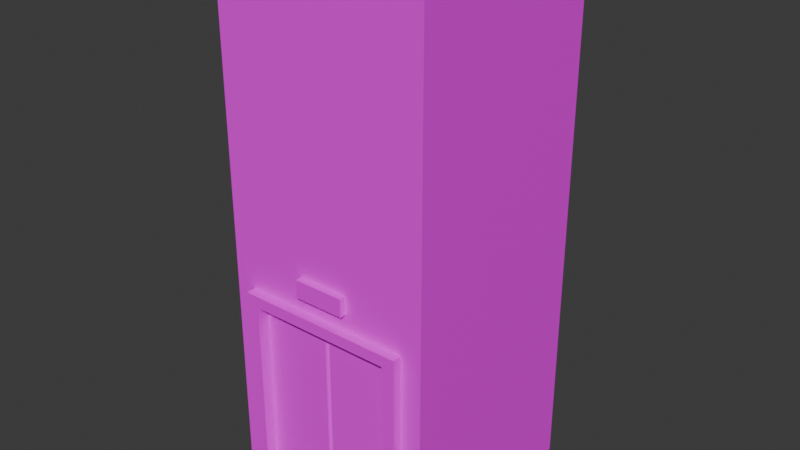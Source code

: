 # Source: Blend_1.blend  (saved by Blender 4.3.34; exported with 4.5.12 LTS)
import bpy
from mathutils import Matrix  # noqa: F401  (used for matrix-valued properties, if any)

bpy.ops.wm.read_factory_settings(use_empty=True)
scene = bpy.context.scene
scene.name = 'Scene'

# ---- collections
col_collection = bpy.data.collections.new('Collection'); scene.collection.children.link(col_collection)

# ---- images (referenced by path relative to the original .blend; pixels are not part of the script)
import os
ASSET_DIR = os.environ.get("B2B_ASSET_DIR", "")  # directory of the original .blend (textures are referenced by path, not embedded)
HERE = os.path.dirname(os.path.abspath(__file__))  # packed textures are extracted next to this script under _unpacked/

def load_image(name, relpath, width, height, colorspace="sRGB"):
    """Load a texture the original file referenced (path relative to the .blend, or extracted next to this script)."""
    p = next((c for c in (os.path.join(HERE, relpath), os.path.join(ASSET_DIR, relpath)) if relpath and os.path.exists(c)), "")
    if p:
        img = bpy.data.images.load(p, check_existing=True)
        img.name = name
    else:  # same state as the original file: an image datablock whose file is absent (Cycles renders it pink)
        img = bpy.data.images.new(name, width, height)
        img.source = "FILE"
        img.filepath = "//" + (relpath or name)
    img.colorspace_settings.name = colorspace
    return img
img_metaltexture2_png = load_image('metaltexture2.png', 'metaltexture2.png', 1024, 1024, 'sRGB')
img_concretetexture1_png = load_image('concretetexture1.png', 'concretetexture1.png', 1024, 1024, 'sRGB')
img_metalgratetexture_png = load_image('metalgratetexture.png', 'metalgratetexture.png', 1024, 1024, 'sRGB')
img_desk1_jpg = load_image('desk1.jpg', 'desk1.jpg', 1024, 1024, 'sRGB')
img_plastic_png = load_image('plastic.png', 'plastic.png', 1024, 1024, 'sRGB')

# ---- materials (node trees are filled in below, after node groups)
mat_metal = bpy.data.materials.new('Metal')
mat_metal.use_backface_culling = True
mat_metal.use_backface_culling_shadow = True
mat_concrete = bpy.data.materials.new('Concrete')
mat_concrete.use_backface_culling = True
mat_concrete.use_backface_culling_shadow = True
mat_metaldoor = bpy.data.materials.new('MetalDoor')
mat_metaldoor.use_backface_culling = True
mat_metaldoor.use_backface_culling_shadow = True
mat_wood = bpy.data.materials.new('wOOD')
mat_plastic = bpy.data.materials.new('PLASTic')

# ---- material node trees
mat_metal.use_nodes = True; mat_metal.node_tree.nodes.clear()
_N = mat_metal.node_tree.nodes; _L = mat_metal.node_tree.links
n0 = _N.new('ShaderNodeBsdfPrincipled'); n0.name = 'Principled BSDF'; n0.location = (10, 300)
n1 = _N.new('ShaderNodeOutputMaterial'); n1.name = 'Material Output'; n1.location = (300, 300)
n2 = _N.new('ShaderNodeTexImage'); n2.name = 'Image Texture'; n2.location = (-280, 280)
n2.image = img_metaltexture2_png
_L.new(n0.outputs[0], n1.inputs[0])
_L.new(n2.outputs[0], n0.inputs[0])
n1.is_active_output = True
mat_concrete.use_nodes = True; mat_concrete.node_tree.nodes.clear()
_N = mat_concrete.node_tree.nodes; _L = mat_concrete.node_tree.links
n0 = _N.new('ShaderNodeBsdfPrincipled'); n0.name = 'Principled BSDF'; n0.location = (10, 300)
n1 = _N.new('ShaderNodeOutputMaterial'); n1.name = 'Material Output'; n1.location = (300, 300)
n2 = _N.new('ShaderNodeTexImage'); n2.name = 'Image Texture'; n2.location = (-280, 280)
n2.image = img_concretetexture1_png
_L.new(n0.outputs[0], n1.inputs[0])
_L.new(n2.outputs[0], n0.inputs[0])
n1.is_active_output = True
mat_metaldoor.use_nodes = True; mat_metaldoor.node_tree.nodes.clear()
_N = mat_metaldoor.node_tree.nodes; _L = mat_metaldoor.node_tree.links
n0 = _N.new('ShaderNodeBsdfPrincipled'); n0.name = 'Principled BSDF'; n0.location = (10, 300)
n1 = _N.new('ShaderNodeOutputMaterial'); n1.name = 'Material Output'; n1.location = (300, 300)
n2 = _N.new('ShaderNodeTexImage'); n2.name = 'Image Texture'; n2.location = (-280, 280)
n2.image = img_metalgratetexture_png
_L.new(n0.outputs[0], n1.inputs[0])
_L.new(n2.outputs[0], n0.inputs[0])
n1.is_active_output = True
mat_wood.use_nodes = True; mat_wood.node_tree.nodes.clear()
_N = mat_wood.node_tree.nodes; _L = mat_wood.node_tree.links
n0 = _N.new('ShaderNodeBsdfPrincipled'); n0.name = 'Principled BSDF'; n0.location = (10, 300)
n1 = _N.new('ShaderNodeOutputMaterial'); n1.name = 'Material Output'; n1.location = (300, 300)
n2 = _N.new('ShaderNodeTexImage'); n2.name = 'Image Texture'; n2.location = (-280, 280)
n2.image = img_desk1_jpg
_L.new(n0.outputs[0], n1.inputs[0])
_L.new(n2.outputs[0], n0.inputs[0])
n1.is_active_output = True
mat_plastic.use_nodes = True; mat_plastic.node_tree.nodes.clear()
_N = mat_plastic.node_tree.nodes; _L = mat_plastic.node_tree.links
n0 = _N.new('ShaderNodeBsdfPrincipled'); n0.name = 'Principled BSDF'; n0.location = (10, 300)
n1 = _N.new('ShaderNodeOutputMaterial'); n1.name = 'Material Output'; n1.location = (300, 300)
n2 = _N.new('ShaderNodeTexImage'); n2.name = 'Image Texture'; n2.location = (-280, 280)
n2.image = img_plastic_png
_L.new(n0.outputs[0], n1.inputs[0])
_L.new(n2.outputs[0], n0.inputs[0])
n1.is_active_output = True

# ---- world
world_world = bpy.data.worlds.new('World'); scene.world = world_world
world_world.use_nodes = True; world_world.node_tree.nodes.clear()
_N = world_world.node_tree.nodes; _L = world_world.node_tree.links
n0 = _N.new('ShaderNodeOutputWorld'); n0.name = 'World Output'; n0.location = (300, 300)
n1 = _N.new('ShaderNodeBackground'); n1.name = 'Background'; n1.location = (10, 300)
n1.inputs[0].default_value = (0.05088, 0.05088, 0.05088, 1.0)
_L.new(n1.outputs[0], n0.inputs[0])
n0.is_active_output = True
world_world.color = (0.05088, 0.05088, 0.05088)
world_world.sun_shadow_jitter_overblur = 0.0

# ---- meshes
me_cube_001 = bpy.data.meshes.new('Cube.001')
me_cube_001.from_pydata([(0.0, 1.0, 0.0), (1.0, 1.0, 0.0), (1.0, -1.0, 5.0), (0.0, 1.0, 5.0), (1.0, 1.0, 5.0), (0.0, -1.0, 5.0), (0.0, -1.0, 2.008), (0.0, 1.0, 2.008), (1.0, 1.0, 2.008), (1.0, -1.0, 0.0), (1.0, -1.0, 2.008), (0.806, -1.0, 0.0), (0.806, 1.0, 0.0), (0.806, -1.0, 5.0), (0.806, 1.0, 5.0), (0.806, 1.0, 2.008), (0.806, -1.0, 2.008), (0.0, -1.0, 2.008), (0.806, -1.0, 0.0), (0.806, -1.0, 2.008), (0.0, -1.088, 2.008), (0.806, -1.088, 0.0), (0.806, -1.088, 2.008), (0.0, -1.088, 1.902), (0.6826, -1.088, 0.003871), (0.6826, -1.088, 1.902), (0.002411, -0.9019, 0.003871), (1.0, -1.0, 2.157), (0.0, 1.0, 2.157), (0.0, -1.0, 2.157), (1.0, 1.0, 2.157), (0.806, 1.0, 2.157), (0.806, -1.0, 2.157), (1.0, -1.0, 2.323), (0.0, 1.0, 2.323), (0.806, 1.0, 2.323), (0.806, -1.0, 2.323), (0.0, -1.0, 2.323), (1.0, 1.0, 2.323), (0.2396, 1.0, 0.0), (0.2396, 1.0, 5.0), (0.2396, -1.0, 2.008), (0.2396, -1.0, 2.008), (0.2396, -1.0, 5.0), (0.2396, 1.0, 2.008), (0.2396, -1.088, 2.008), (0.2029, -1.088, 1.902), (0.2396, -1.0, 2.157), (0.2396, 1.0, 2.157), (0.2396, -1.0, 2.323), (0.2396, 1.0, 2.323), (0.0, -1.061, 2.323), (0.0, -1.061, 2.157), (0.2396, -1.061, 2.157), (0.2396, -1.061, 2.323), (-1.0, 1.0, 0.0), (-1.0, -1.0, 5.0), (-1.0, 1.0, 5.0), (-1.0, 1.0, 2.008), (-1.0, -1.0, 0.0), (-1.0, -1.0, 2.008), (-0.806, -1.0, 0.0), (-0.806, 1.0, 0.0), (-0.806, -1.0, 5.0), (-0.806, 1.0, 5.0), (-0.806, 1.0, 2.008), (-0.806, -1.0, 2.008), (-0.806, -1.0, 0.0), (-0.806, -1.0, 2.008), (-0.806, -1.088, 0.0), (-0.806, -1.088, 2.008), (-0.6826, -1.088, 0.003871), (-0.6826, -1.088, 1.902), (-1.0, -1.0, 2.157), (-1.0, 1.0, 2.157), (-0.806, 1.0, 2.157), (-0.806, -1.0, 2.157), (-1.0, -1.0, 2.323), (-0.806, 1.0, 2.323), (-0.806, -1.0, 2.323), (-1.0, 1.0, 2.323), (-0.2396, 1.0, 0.0), (-0.2396, 1.0, 5.0), (-0.2396, -1.0, 2.008), (-0.2396, -1.0, 2.008), (-0.2396, -1.0, 5.0), (-0.2396, 1.0, 2.008), (-0.2396, -1.088, 2.008), (-0.2029, -1.088, 1.902), (-0.2396, -1.0, 2.157), (-0.2396, 1.0, 2.157), (-0.2396, -1.0, 2.323), (-0.2396, 1.0, 2.323), (-0.2396, -1.061, 2.157), (-0.2396, -1.061, 2.323), (0.01808, -0.915, 0.003871), (-0.01675, -0.915, 0.003871), (-0.6826, -0.8714, 1.902), (0.01808, -0.8714, 0.003871), (-0.01675, -0.8714, 0.003871), (0.0006649, -0.8898, 1.902), (0.0006649, -0.8898, 0.003871), (0.0, -0.8099, 2.008), (0.806, -0.8099, 0.0), (0.806, -0.8099, 2.008), (-0.806, -0.8099, 0.0), (-0.806, -0.8099, 2.008), (0.6826, -0.811, -0.002779), (0.6826, -0.811, 1.902), (-0.6826, -0.811, -0.002779), (-0.6826, -0.811, 1.902), (0.0, -0.811, 1.902), (-0.6826, -0.9033, 1.902), (-0.6826, -0.9956, 1.902), (0.6826, -0.9033, 1.902), (0.6826, -0.9956, 1.902), (0.6826, -0.9033, -0.0005622), (0.6826, -0.9956, 0.001655), (1.0, 0.7775, 0.0), (0.0, 0.7775, 5.0), (1.0, 0.7775, 5.0), (1.0, 0.7775, 2.008), (0.806, 0.7775, 5.0), (0.806, 0.7775, 0.0), (1.0, 0.7775, 2.157), (1.0, 0.7775, 2.323), (0.2396, 0.7775, 5.0), (-1.0, 0.7775, 0.0), (-1.0, 0.7775, 5.0), (-1.0, 0.7775, 2.008), (-0.806, 0.7775, 5.0), (-0.806, 0.7775, 0.0), (-1.0, 0.7775, 2.157), (-1.0, 0.7775, 2.323), (-0.2396, 0.7775, 5.0), (0.806, 0.7775, 2.009), (-0.806, 0.7775, 2.009), (-0.6826, -0.9956, 0.001655), (-0.6826, -0.9033, -0.0005622), (0.6826, -0.9956, 0.01173), (0.6826, -0.9033, 0.00951), (-0.6826, -0.9956, 0.01173), (-0.6826, -0.9033, 0.00951), (-0.7228, -0.8099, 0.0), (0.7228, -0.8099, 0.0), (0.7228, 0.7775, 0.0), (-0.7228, 0.7775, 0.0), (0.7228, 0.7775, 2.009), (-0.7228, 0.7775, 2.009), (-0.7228, -0.8099, 2.008), (0.7228, -0.8099, 2.008), (0.806, -0.7384, 0.0), (0.806, 0.706, 0.0), (-0.806, 0.706, 0.0), (-0.806, -0.7384, 0.0), (-0.806, -0.7384, 2.008), (-0.806, 0.706, 2.008), (0.806, -0.7384, 2.008), (0.806, 0.706, 2.008), (-0.7228, -0.7384, 0.009095), (-0.7228, 0.706, 0.009095), (0.7228, -0.7384, 0.009095), (0.7228, 0.706, 0.009095), (0.05208, 0.4025, 2.008), (0.05208, 0.4623, 2.008), (-0.05208, 0.4025, 2.008), (-0.05208, 0.4623, 2.008), (0.7228, -0.8099, 0.02551), (0.806, -0.8099, 0.02551), (0.806, 0.706, 0.02551), (0.806, 0.7775, 0.02551), (-0.7228, 0.7775, 0.02551), (-0.806, 0.7775, 0.02551), (-0.806, -0.7384, 0.02551), (-0.806, -0.8099, 0.02551), (-0.7228, -0.8099, 0.02551), (0.7228, 0.7775, 0.02551), (-0.7228, 0.706, 0.02551), (0.7228, 0.706, 0.02551), (0.806, -0.7384, 0.02551), (-0.806, 0.706, 0.02551), (-0.7228, -0.7384, 0.02551), (0.7228, -0.7384, 0.02551), (-0.7228, 0.7775, 1.972), (-0.806, 0.7775, 1.972), (0.7228, -0.8099, 1.97), (0.806, -0.8099, 1.97), (-0.806, 0.706, 1.971), (0.806, 0.706, 1.971), (0.806, 0.7775, 1.972), (0.7228, 0.7775, 1.972), (-0.806, -0.8099, 1.97), (-0.7228, -0.8099, 1.97), (0.7228, 0.706, 1.971), (-0.7228, 0.706, 1.971), (-0.806, -0.7384, 1.971), (0.806, -0.7384, 1.971), (0.7228, -0.7384, 1.971), (-0.7228, -0.7384, 1.971), (0.7228, -0.7384, 2.008), (0.7228, 0.706, 2.008), (-0.7228, -0.7384, 2.008), (-0.7228, 0.706, 2.008), (0.2782, -0.04492, 2.008), (0.2782, 0.5109, 2.008), (-0.2782, -0.04492, 2.008), (-0.2782, 0.5109, 2.008), (0.2782, -0.04492, 1.99), (0.2782, 0.5109, 1.991), (-0.2782, -0.04492, 1.99), (-0.2782, 0.5109, 1.991), (0.254, -0.02076, 1.99), (0.254, 0.4867, 1.991), (-0.254, -0.02076, 1.99), (-0.254, 0.4867, 1.991), (0.254, -0.02076, 2.008), (0.254, 0.4867, 2.008), (-0.254, -0.02076, 2.008), (-0.254, 0.4867, 2.008), (0.05208, 0.4025, 1.996), (0.05208, 0.4623, 1.996), (-0.05208, 0.4025, 1.996), (-0.05208, 0.4623, 1.996), (0.806, 0.7775, 0.7728), (-0.806, 0.7775, 0.7728), (0.7228, 0.7775, 0.7728), (-0.7228, 0.7775, 0.7728), (-0.806, -0.7384, 0.7725), (-0.806, 0.706, 0.7726), (0.806, 0.706, 0.7726), (0.806, -0.7384, 0.7725), (0.806, 0.7775, 0.8191), (-0.806, 0.7775, 0.8191), (-0.806, -0.7384, 0.8188), (-0.806, 0.706, 0.8189), (0.806, 0.706, 0.8189), (0.806, -0.7384, 0.8188), (0.7228, 0.7775, 0.8191), (-0.7228, 0.7775, 0.8191), (0.6495, 0.7057, 0.8169), (0.6495, 0.7057, 0.7749), (-0.6495, 0.7057, 0.8169), (-0.6495, 0.7057, 0.7749), (0.7242, -0.6674, 0.7747), (0.7242, 0.6409, 0.7748), (-0.7242, 0.6409, 0.7748), (-0.7242, -0.6674, 0.7747), (-0.7242, -0.6674, 0.8166), (-0.7242, 0.6409, 0.8167), (0.7242, 0.6409, 0.8167), (0.7242, -0.6674, 0.8166)], [(26, 95), (26, 96), (95, 98), (99, 96), (101, 99), (98, 101), (101, 100), (17, 102), (97, 110)], [(126, 40, 3, 119), (36, 33, 2, 13), (50, 34, 3, 40), (125, 38, 4, 120), (118, 1, 8, 121), (39, 0, 7, 44), (11, 9, 10, 16), (11, 16, 19, 18), (1, 12, 15, 8), (38, 35, 14, 4), (49, 36, 13, 43), (120, 4, 14, 122), (118, 123, 12, 1), (41, 6, 17, 42), (18, 19, 22, 21), (42, 17, 20, 45), (21, 22, 25, 24), (45, 20, 23, 46), (41, 16, 32, 47), (8, 15, 31, 30), (121, 8, 30, 124), (44, 7, 28, 48), (16, 10, 27, 32), (47, 32, 36, 49), (30, 31, 35, 38), (124, 30, 38, 125), (48, 28, 34, 50), (32, 27, 33, 36), (31, 48, 50, 35), (47, 49, 54, 53), (15, 44, 48, 31), (6, 41, 47, 29), (114, 108, 107, 116), (22, 45, 46, 25), (19, 42, 45, 22), (16, 41, 42, 19), (37, 49, 43, 5), (12, 39, 44, 15), (35, 50, 40, 14), (122, 14, 40, 126), (52, 53, 54, 51), (29, 47, 53, 52), (49, 37, 51, 54), (134, 119, 3, 82), (79, 63, 56, 77), (92, 82, 3, 34), (133, 128, 57, 80), (127, 129, 58, 55), (81, 86, 7, 0), (61, 66, 60, 59), (61, 67, 68, 66), (55, 58, 65, 62), (80, 57, 64, 78), (91, 85, 63, 79), (128, 130, 64, 57), (127, 55, 62, 131), (83, 84, 17, 6), (67, 69, 70, 68), (84, 87, 20, 17), (69, 71, 72, 70), (87, 88, 23, 20), (46, 108, 114, 115, 25), (83, 89, 76, 66), (58, 74, 75, 65), (129, 132, 74, 58), (86, 90, 28, 7), (66, 76, 73, 60), (89, 91, 79, 76), (74, 80, 78, 75), (132, 133, 80, 74), (90, 92, 34, 28), (76, 79, 77, 73), (75, 78, 92, 90), (89, 93, 94, 91), (65, 75, 90, 86), (6, 29, 89, 83), (111, 88, 110), (70, 72, 88, 87), (68, 70, 87, 84), (66, 68, 84, 83), (37, 5, 85, 91), (62, 65, 86, 81), (78, 64, 82, 92), (130, 134, 82, 64), (52, 51, 94, 93), (29, 52, 93, 89), (91, 94, 51, 37), (108, 46, 111), (88, 72, 113, 112, 110), (67, 68, 106, 105), (19, 18, 103, 104), (111, 46, 23), (23, 88, 111), (106, 102, 111, 110), (106, 110, 109, 105), (102, 104, 108, 111), (104, 103, 107, 108), (112, 138, 109, 110), (226, 224, 131, 146), (151, 103, 104, 157, 236, 230), (234, 232, 136, 156), (158, 157, 196, 188), (59, 60, 129, 127), (56, 63, 130, 128), (59, 127, 131, 61), (60, 73, 132, 129), (73, 77, 133, 132), (63, 85, 134, 130), (77, 56, 128, 133), (85, 5, 119, 134), (13, 122, 126, 43), (27, 124, 125, 33), (10, 121, 124, 27), (9, 11, 123, 118), (2, 120, 122, 13), (9, 118, 121, 10), (33, 125, 120, 2), (43, 126, 119, 5), (154, 105, 174, 173), (117, 137, 71, 24), (107, 109, 138, 116), (137, 117, 139, 141), (72, 71, 137, 113), (113, 137, 138, 112), (25, 115, 117, 24), (115, 114, 116, 117), (140, 142, 141, 139), (138, 137, 141, 142), (116, 138, 142, 140), (117, 116, 140, 139), (105, 143, 175, 174), (103, 151, 179, 168), (149, 106, 191, 192), (135, 158, 188, 189), (223, 225, 145, 123), (225, 226, 146, 145), (157, 104, 186, 196), (166, 164, 220, 222), (148, 147, 190, 183), (199, 200, 193, 197), (146, 131, 172, 171), (159, 161, 162, 160), (152, 123, 170, 169), (160, 162, 178, 177), (144, 103, 168, 167), (161, 159, 181, 182), (155, 156, 187, 195), (147, 135, 189, 190), (105, 154, 227, 233, 155, 106), (233, 234, 156, 155), (231, 235, 158, 135), (235, 236, 157, 158), (178, 169, 170, 176), (180, 177, 171, 172), (177, 178, 176, 171), (175, 167, 182, 181), (174, 175, 181, 173), (173, 181, 177, 180), (167, 168, 179, 182), (182, 179, 169, 178), (151, 152, 169, 179), (159, 160, 177, 181), (143, 144, 167, 175), (131, 153, 180, 172), (123, 145, 176, 170), (153, 154, 173, 180), (162, 161, 182, 178), (145, 146, 171, 176), (198, 192, 191, 195), (196, 186, 185, 197), (197, 185, 192, 198), (190, 193, 194, 183), (189, 188, 193, 190), (188, 196, 197, 193), (183, 194, 187, 184), (194, 198, 195, 187), (202, 201, 198, 194), (150, 149, 192, 185), (200, 202, 194, 193), (136, 148, 183, 184), (201, 199, 197, 198), (104, 150, 185, 186), (156, 136, 184, 187), (106, 155, 195, 191), (177, 194, 187, 180), (194, 177, 171, 183), (176, 178, 193, 190), (169, 188, 193, 178), (196, 179, 182, 197), (167, 185, 197, 182), (181, 198, 192, 175), (198, 181, 173, 195), (203, 204, 200, 199), (206, 205, 201, 202), (204, 206, 202, 200), (205, 203, 199, 201), (217, 215, 211, 213), (206, 204, 208, 210), (215, 216, 212, 211), (216, 218, 214, 212), (211, 212, 208, 207), (214, 213, 209, 210), (212, 214, 210, 208), (213, 211, 207, 209), (204, 203, 207, 208), (218, 217, 213, 214), (203, 205, 209, 207), (205, 206, 210, 209), (163, 164, 216, 215), (166, 165, 217, 218), (164, 166, 218, 216), (165, 163, 215, 217), (220, 219, 221, 222), (164, 163, 219, 220), (163, 165, 221, 219), (165, 166, 222, 221), (152, 151, 230, 229), (123, 152, 229, 223), (154, 153, 228, 227), (228, 234, 248, 245), (231, 237, 225, 223), (153, 131, 224, 228), (238, 232, 224, 226), (148, 136, 232, 238), (135, 147, 237, 231), (147, 148, 238, 237), (226, 225, 240, 242), (223, 229, 235, 231), (234, 233, 247, 248), (228, 224, 232, 234), (239, 241, 242, 240), (244, 243, 250, 249), (246, 245, 248, 247), (237, 238, 241, 239), (229, 230, 243, 244), (225, 237, 239, 240), (235, 229, 244, 249), (236, 235, 249, 250), (230, 236, 250, 243), (238, 226, 242, 241), (227, 228, 245, 246), (233, 227, 246, 247)])
me_cube_001.polygons.foreach_set('material_index', [1, 1, 1, 1, 1, 1, 1, 1, 1, 1, 1, 1, 1, 1, 0, 0, 0, 0, 1, 1, 1, 1, 1, 1, 1, 1, 1, 1, 1, 0, 1, 1, 0, 0, 0, 1, 1, 1, 1, 1, 0, 0, 0, 1, 1, 1, 1, 1, 1, 1, 1, 1, 1, 1, 1, 1, 1, 0, 0, 0, 0, 0, 1, 1, 1, 1, 1, 1, 1, 1, 1, 1, 1, 0, 1, 1, 0, 0, 0, 1, 1, 1, 1, 1, 0, 0, 0, 0, 0, 0, 0, 0, 0, 0, 0, 0, 0, 0, 1, 0, 0, 0, 1, 1, 1, 1, 1, 1, 1, 1, 1, 1, 1, 1, 1, 1, 1, 1, 0, 0, 0, 0, 0, 0, 0, 0, 0, 0, 0, 0, 0, 0, 0, 0, 1, 3, 0, 4, 1, 4, 1, 0, 0, 4, 0, 4, 0, 1, 0, 0, 0, 0, 1, 1, 4, 4, 1, 4, 1, 4, 0, 4, 0, 0, 1, 0, 4, 1, 1, 1, 4, 4, 1, 4, 1, 4, 4, 0, 4, 1, 4, 0, 0, 0, 4, 4, 4, 4, 4, 4, 4, 4, 3, 3, 3, 3, 4, 4, 4, 4, 4, 4, 4, 4, 4, 4, 4, 4, 3, 3, 3, 3, 4, 4, 4, 4, 3, 0, 3, 4, 1, 0, 1, 1, 1, 0, 4, 0, 4, 0, 4, 4, 4, 4, 4, 4, 4, 4, 4, 4, 4, 4])
_uv = me_cube_001.uv_layers.new(name='UVMap')
_uv.uv.foreach_set('vector', [0.7942, 0.8511, 0.8254, 0.8381, 0.8623, 0.8641, 0.8264, 0.8792, 0.2593, 0.5443, 0.2926, 0.5281, 0.5759, 0.8292, 0.5668, 0.8588, 0.8425, 0.4072, 0.8847, 0.4026, 0.8623, 0.8641, 0.8254, 0.8381, 0.6645, 0.4437, 0.7111, 0.4331, 0.7361, 0.7782, 0.7183, 0.7839, 0.5701, 0.07969, 0.5989, 0.07887, 0.7, 0.3762, 0.6527, 0.3862, 0.7179, 0.01408, 0.7587, 9.407e-05, 0.8755, 0.3426, 0.8326, 0.3518, 0.3114, 0.05047, 0.3396, 0.08631, 0.2743, 0.4657, 0.2233, 0.4769, 0.3114, 0.05047, 0.2233, 0.4769, 0.2231, 0.4768, 0.311, 0.05039, 0.5989, 0.07887, 0.6217, 0.04998, 0.7339, 0.3698, 0.7, 0.3762, 0.7111, 0.4331, 0.7457, 0.4262, 0.7577, 0.7907, 0.7361, 0.7782, 0.1678, 0.6276, 0.2593, 0.5443, 0.5668, 0.8588, 0.5455, 0.9546, 0.7183, 0.7839, 0.7361, 0.7782, 0.7577, 0.7907, 0.7365, 0.7983, 0.5701, 0.07969, 0.5872, 0.05003, 0.6217, 0.04998, 0.5989, 0.07887, 0.1184, 0.5668, 0.06628, 0.6022, 0.06624, 0.6022, 0.1183, 0.5668, 0.8741, 0.514, 0.8741, 0.0, 0.8966, 0.0, 0.8966, 0.514, 0.6479, 0.659, 0.6479, 0.7204, 0.6254, 0.7204, 0.6254, 0.659, 0.0, 0.514, 0.0, 0.0, 0.03161, 0.02701, 0.03161, 0.513, 0.145, 0.0, 0.2064, 0.0, 0.2064, 0.02701, 0.1544, 0.02701, 0.1184, 0.5668, 0.2233, 0.4769, 0.2408, 0.5121, 0.138, 0.5998, 0.7, 0.3762, 0.7339, 0.3698, 0.7394, 0.3965, 0.705, 0.4034, 0.6527, 0.3862, 0.7, 0.3762, 0.705, 0.4034, 0.6579, 0.4137, 0.8326, 0.3518, 0.8755, 0.3426, 0.8809, 0.3709, 0.8376, 0.3782, 0.2233, 0.4769, 0.2743, 0.4657, 0.2821, 0.4966, 0.2408, 0.5121, 0.138, 0.5998, 0.2408, 0.5121, 0.2593, 0.5443, 0.1678, 0.6276, 0.705, 0.4034, 0.7394, 0.3965, 0.7457, 0.4262, 0.7111, 0.4331, 0.6579, 0.4137, 0.705, 0.4034, 0.7111, 0.4331, 0.6645, 0.4437, 0.8376, 0.3782, 0.8809, 0.3709, 0.8847, 0.4026, 0.8425, 0.4072, 0.2408, 0.5121, 0.2821, 0.4966, 0.2926, 0.5281, 0.2593, 0.5443, 0.7394, 0.3965, 0.8376, 0.3782, 0.8425, 0.4072, 0.7457, 0.4262, 0.138, 0.5998, 0.1678, 0.6276, 0.1522, 0.631, 0.137, 0.6142, 0.7339, 0.3698, 0.8326, 0.3518, 0.8376, 0.3782, 0.7394, 0.3965, 0.06628, 0.6022, 0.1184, 0.5668, 0.138, 0.5998, 0.09121, 0.629, 0.46, 0.514, 0.4836, 0.514, 0.4836, 1.0, 0.46, 1.0, 0.0, 0.0, 0.145, 0.0, 0.1544, 0.02701, 0.03161, 0.02701, 0.6479, 0.514, 0.6479, 0.659, 0.6254, 0.659, 0.6254, 0.514, 0.2233, 0.4769, 0.1184, 0.5668, 0.1183, 0.5668, 0.2231, 0.4768, 0.14, 0.6756, 0.1678, 0.6276, 0.5455, 0.9546, 0.5398, 0.9999, 0.6217, 0.04998, 0.7179, 0.01408, 0.8326, 0.3518, 0.7339, 0.3698, 0.7457, 0.4262, 0.8425, 0.4072, 0.8254, 0.8381, 0.7577, 0.7907, 0.7365, 0.7983, 0.7577, 0.7907, 0.8254, 0.8381, 0.7942, 0.8511, 0.09703, 0.638, 0.137, 0.6142, 0.1522, 0.631, 0.1261, 0.6676, 0.09121, 0.629, 0.138, 0.5998, 0.137, 0.6142, 0.09703, 0.638, 0.1678, 0.6276, 0.14, 0.6756, 0.1261, 0.6676, 0.1522, 0.631, 0.7942, 0.8511, 0.8264, 0.8792, 0.8623, 0.8641, 0.8254, 0.8381, 0.2593, 0.5443, 0.5668, 0.8588, 0.5759, 0.8292, 0.2926, 0.5281, 0.8425, 0.4072, 0.8254, 0.8381, 0.8623, 0.8641, 0.8847, 0.4026, 0.6645, 0.4437, 0.7183, 0.7839, 0.7361, 0.7782, 0.7111, 0.4331, 0.5701, 0.07969, 0.6527, 0.3862, 0.7, 0.3762, 0.5989, 0.07887, 0.7179, 0.01408, 0.8326, 0.3518, 0.8755, 0.3426, 0.7587, 9.407e-05, 0.3114, 0.05047, 0.2233, 0.4769, 0.2743, 0.4657, 0.3396, 0.08631, 0.3114, 0.05047, 0.311, 0.05039, 0.2231, 0.4768, 0.2233, 0.4769, 0.5989, 0.07887, 0.7, 0.3762, 0.7339, 0.3698, 0.6217, 0.04998, 0.7111, 0.4331, 0.7361, 0.7782, 0.7577, 0.7907, 0.7457, 0.4262, 0.1678, 0.6276, 0.5455, 0.9546, 0.5668, 0.8588, 0.2593, 0.5443, 0.7183, 0.7839, 0.7365, 0.7983, 0.7577, 0.7907, 0.7361, 0.7782, 0.5701, 0.07969, 0.5989, 0.07887, 0.6217, 0.04998, 0.5872, 0.05003, 0.1184, 0.5668, 0.1183, 0.5668, 0.06624, 0.6022, 0.06628, 0.6022, 0.9191, 0.514, 0.8966, 0.514, 0.8966, 0.0, 0.9191, 0.0, 0.6479, 0.7817, 0.6254, 0.7817, 0.6254, 0.7204, 0.6479, 0.7204, 0.4127, 0.514, 0.3811, 0.513, 0.3811, 0.02701, 0.4127, 0.0, 0.2677, 0.0, 0.2583, 0.02701, 0.2064, 0.02701, 0.2064, 0.0, 0.5545, 0.7407, 0.6254, 0.8635, 0.6018, 0.8635, 0.5781, 0.8635, 0.5545, 0.8635, 0.1184, 0.5668, 0.138, 0.5998, 0.2408, 0.5121, 0.2233, 0.4769, 0.7, 0.3762, 0.705, 0.4034, 0.7394, 0.3965, 0.7339, 0.3698, 0.6527, 0.3862, 0.6579, 0.4137, 0.705, 0.4034, 0.7, 0.3762, 0.8326, 0.3518, 0.8376, 0.3782, 0.8809, 0.3709, 0.8755, 0.3426, 0.2233, 0.4769, 0.2408, 0.5121, 0.2821, 0.4966, 0.2743, 0.4657, 0.138, 0.5998, 0.1678, 0.6276, 0.2593, 0.5443, 0.2408, 0.5121, 0.705, 0.4034, 0.7111, 0.4331, 0.7457, 0.4262, 0.7394, 0.3965, 0.6579, 0.4137, 0.6645, 0.4437, 0.7111, 0.4331, 0.705, 0.4034, 0.8376, 0.3782, 0.8425, 0.4072, 0.8847, 0.4026, 0.8809, 0.3709, 0.2408, 0.5121, 0.2593, 0.5443, 0.2926, 0.5281, 0.2821, 0.4966, 0.7394, 0.3965, 0.7457, 0.4262, 0.8425, 0.4072, 0.8376, 0.3782, 0.138, 0.5998, 0.137, 0.6142, 0.1522, 0.631, 0.1678, 0.6276, 0.7339, 0.3698, 0.7394, 0.3965, 0.8376, 0.3782, 0.8326, 0.3518, 0.06628, 0.6022, 0.09121, 0.629, 0.138, 0.5998, 0.1184, 0.5668, 0.6254, 0.6888, 0.5545, 0.6368, 0.6254, 0.514, 0.4127, 0.0, 0.3811, 0.02701, 0.2583, 0.02701, 0.2677, 0.0, 0.6479, 0.9267, 0.6254, 0.9267, 0.6254, 0.7817, 0.6479, 0.7817, 0.2233, 0.4769, 0.2231, 0.4768, 0.1183, 0.5668, 0.1184, 0.5668, 0.14, 0.6756, 0.5398, 0.9999, 0.5455, 0.9546, 0.1678, 0.6276, 0.6217, 0.04998, 0.7339, 0.3698, 0.8326, 0.3518, 0.7179, 0.01408, 0.7457, 0.4262, 0.7577, 0.7907, 0.8254, 0.8381, 0.8425, 0.4072, 0.7365, 0.7983, 0.7942, 0.8511, 0.8254, 0.8381, 0.7577, 0.7907, 0.09703, 0.638, 0.1261, 0.6676, 0.1522, 0.631, 0.137, 0.6142, 0.09121, 0.629, 0.09703, 0.638, 0.137, 0.6142, 0.138, 0.5998, 0.1678, 0.6276, 0.1522, 0.631, 0.1261, 0.6676, 0.14, 0.6756, 0.6254, 0.8635, 0.5545, 0.7407, 0.6254, 0.6888, 0.5545, 0.6368, 0.5545, 0.514, 0.5781, 0.514, 0.6018, 0.514, 0.6254, 0.514, 0.9191, 0.514, 0.9191, 0.0, 0.9678, 0.0, 0.9678, 0.514, 0.8741, 0.0, 0.8741, 0.514, 0.8255, 0.514, 0.8255, 0.0, 0.6254, 0.6888, 0.5545, 0.7407, 0.5545, 0.6888, 0.5545, 0.6888, 0.5545, 0.6368, 0.6254, 0.6888, 0.4127, 0.0, 0.6191, 0.0, 0.6191, 0.02702, 0.4443, 0.02702, 0.4127, 0.0, 0.4443, 0.02702, 0.4443, 0.513, 0.4127, 0.514, 0.6191, 0.0, 0.8255, 0.0, 0.7938, 0.02702, 0.6191, 0.02702, 0.8255, 0.0, 0.8255, 0.514, 0.7938, 0.513, 0.7938, 0.02702, 0.5073, 0.514, 0.5073, 1.0, 0.4836, 1.0, 0.4836, 0.514, 0.0, 0.0, 0.0, 0.0, 0.0, 0.0, 0.0, 0.0, 0.0, 0.0, 0.0, 0.0, 0.0, 0.0, 0.0, 0.0, 0.0, 0.0, 0.0, 0.0, 0.0, 0.0, 0.0, 0.0, 0.0, 0.0, 0.0, 0.0, 0.0, 0.0, 0.0, 0.0, 0.0, 0.0, 0.0, 0.0, 0.3396, 0.08631, 0.2743, 0.4657, 0.6527, 0.3862, 0.5701, 0.07969, 0.5759, 0.8292, 0.5668, 0.8588, 0.7365, 0.7983, 0.7183, 0.7839, 0.3396, 0.08631, 0.5701, 0.07969, 0.5872, 0.05003, 0.3114, 0.05047, 0.2743, 0.4657, 0.2821, 0.4966, 0.6579, 0.4137, 0.6527, 0.3862, 0.2821, 0.4966, 0.2926, 0.5281, 0.6645, 0.4437, 0.6579, 0.4137, 0.5668, 0.8588, 0.5455, 0.9546, 0.7942, 0.8511, 0.7365, 0.7983, 0.2926, 0.5281, 0.5759, 0.8292, 0.7183, 0.7839, 0.6645, 0.4437, 0.5455, 0.9546, 0.5398, 0.9999, 0.8264, 0.8792, 0.7942, 0.8511, 0.5668, 0.8588, 0.7365, 0.7983, 0.7942, 0.8511, 0.5455, 0.9546, 0.2821, 0.4966, 0.6579, 0.4137, 0.6645, 0.4437, 0.2926, 0.5281, 0.2743, 0.4657, 0.6527, 0.3862, 0.6579, 0.4137, 0.2821, 0.4966, 0.3396, 0.08631, 0.3114, 0.05047, 0.5872, 0.05003, 0.5701, 0.07969, 0.5759, 0.8292, 0.7183, 0.7839, 0.7365, 0.7983, 0.5668, 0.8588, 0.3396, 0.08631, 0.5701, 0.07969, 0.6527, 0.3862, 0.2743, 0.4657, 0.2926, 0.5281, 0.6645, 0.4437, 0.7183, 0.7839, 0.5759, 0.8292, 0.5455, 0.9546, 0.7942, 0.8511, 0.8264, 0.8792, 0.5398, 0.9999, 0.0, 0.0, 0.0, 0.0, 0.0, 0.0, 0.0, 0.0, 0.4364, 1.0, 0.5309, 1.0, 0.5545, 1.0, 0.4127, 1.0, 0.4836, 1.0, 0.4836, 1.0, 0.5073, 1.0, 0.46, 1.0, 0.5309, 1.0, 0.4364, 1.0, 0.4364, 1.0, 0.5309, 1.0, 0.5545, 0.514, 0.5545, 1.0, 0.5309, 1.0, 0.5309, 0.514, 0.5309, 0.514, 0.5309, 1.0, 0.5073, 1.0, 0.5073, 0.514, 0.4127, 0.514, 0.4364, 0.514, 0.4364, 1.0, 0.4127, 1.0, 0.4364, 0.514, 0.46, 0.514, 0.46, 1.0, 0.4364, 1.0, 0.46, 1.0, 0.5073, 1.0, 0.5309, 1.0, 0.4364, 1.0, 0.5073, 1.0, 0.5309, 1.0, 0.5309, 1.0, 0.5073, 1.0, 0.46, 1.0, 0.5073, 1.0, 0.5073, 1.0, 0.46, 1.0, 0.4364, 1.0, 0.46, 1.0, 0.46, 1.0, 0.4364, 1.0, 0.0, 0.0, 0.0, 0.0, 0.0, 0.0, 0.0, 0.0, 0.0, 0.0, 0.0, 0.0, 0.0, 0.0, 0.0, 0.0, 0.0, 0.0, 0.0, 0.0, 0.0, 0.0, 0.0, 0.0, 0.0, 0.0, 0.0, 0.0, 0.0, 0.0, 0.0, 0.0, 0.0, 0.0, 0.0, 0.0, 0.0, 0.0, 0.0, 0.0, 1.414, -0.843, 1.414, 0.5006, 0.6957, 0.5006, 0.6957, -0.843, 0.0, 0.0, 0.0, 0.0, 0.0, 0.0, 0.0, 0.0, 0.0, 0.0, 0.0, 0.0, 0.0, 0.0, 0.0, 0.0, 0.0, 0.0, 0.0, 0.0, 0.0, 0.0, 0.0, 0.0, 0.0, 0.0, 0.0, 0.0, 0.0, 0.0, 0.0, 0.0, 0.0, 0.0, 0.0, 0.0, 0.0, 0.0, 0.0, 0.0, -1.288, 2.289, -1.288, -1.289, 2.287, -1.289, 2.287, 2.289, 0.0, 0.0, 0.0, 0.0, 0.0, 0.0, 0.0, 0.0, 0.0, 0.0, 0.0, 0.0, 0.0, 0.0, 0.0, 0.0, 0.0, 0.0, 0.0, 0.0, 0.0, 0.0, 0.0, 0.0, 0.0, 0.0, 0.0, 0.0, 0.0, 0.0, 0.0, 0.0, 0.0, 0.0, 0.0, 0.0, 0.0, 0.0, 0.0, 0.0, 0.0, 0.0, 0.0, 0.0, 0.0, 0.0, 0.0, 0.0, 0.0, 0.0, 0.0, 0.0, 0.0, 0.0, 0.0, 0.0, 0.0, 0.0, 0.0, 0.0, 0.1856, 2.289, 0.1856, 0.5002, 1.658, 0.5, 1.658, 2.289, 0.0, 0.0, 0.0, 0.0, 0.0, 0.0, 0.0, 0.0, 1.659, -1.289, 1.659, 0.5, 0.1859, 0.4998, 0.1856, -1.289, 0.0, 0.0, 0.0, 0.0, 0.0, 0.0, 0.0, 0.0, 0.0, 0.0, 0.0, 0.0, 0.0, 0.0, 0.0, 0.0, 0.0, 0.0, 0.0, 0.0, 0.0, 0.0, 0.0, 0.0, 0.0, 0.0, 0.0, 0.0, 0.0, 0.0, 0.0, 0.0, 0.0, 0.0, 0.0, 0.0, 0.0, 0.0, 0.0, 0.0, 0.0, 0.0, 0.0, 0.0, 0.0, 0.0, 0.0, 0.0, 0.0, 0.0, 0.0, 0.0, 0.0, 0.0, 0.0, 0.0, 0.0, 0.0, 0.0, 0.0, 0.0, 0.0, 0.0, 0.0, 0.0, 0.0, 0.0, 0.0, 0.0, 0.0, 0.0, 0.0, 0.0, 0.0, 0.0, 0.0, 0.0, 0.0, 0.0, 0.0, 0.0, 0.0, 0.0, 0.0, 0.0, 0.0, 0.0, 0.0, 0.0, 0.0, 0.0, 0.0, 0.0, 0.0, 0.0, 0.0, 0.0, 0.0, 0.0, 0.0, 0.0, 0.0, 0.0, 0.0, 0.0, 0.0, 0.0, 0.0, 0.0, 0.0, 0.0, 0.0, 0.0, 0.0, 0.0, 0.0, 0.0, 0.0, 0.0, 0.0, 0.0, 0.0, 0.0, 0.0, 0.0, 0.0, 0.0, 0.0, 0.0, 0.0, 0.0, 0.0, 0.0, 0.0, 0.0, 0.0, 0.0, 0.0, 0.0, 0.0, 0.0, 0.0, 0.0, 0.0, 0.0, 0.0, 0.0, 0.0, 0.0, 0.0, 0.0, 0.0, 0.0, 0.0, 0.0, 0.0, 0.0, 0.0, 0.0, 0.0, 0.0, 0.0, 0.0, 0.0, 0.0, 0.0, 0.0, 0.0, 0.0, 0.0, 0.0, 0.0, 0.0, 0.0, 0.0, 0.0, 0.0, 0.0, 0.0, 0.0, 0.0, 0.0, 0.0, 0.0, 0.0, 0.0, 0.0, 0.0, 0.0, 0.0, 0.0, 0.0, 0.0, 0.0, 0.0, 0.0, 0.0, 0.0, 0.0, 0.0, 0.0, 0.0, 0.0, 0.0, 0.0, 0.0, 0.0, 0.0, 0.0, 0.0, 0.0, 0.0, 0.0, 0.0, 0.0, 0.0, 0.0, 0.0, 0.0, 0.0, 0.0, 0.0, 0.0, 0.0, 0.0, 0.0, 0.0, 0.0, 0.0, 0.0, 0.0, 0.0, 0.0, 0.0, 0.0, 0.0, 0.0, 0.0, 0.0, 0.0, 0.0, 0.0, 0.0, 0.0, 0.0, 0.0, 0.0, 0.0, 0.0, 0.0, 0.0, 0.0, 0.0, 0.0, 0.0, 0.0, 0.0, 0.0, 0.0, 0.0, 0.0, 0.0, 0.0, 0.0, 0.0, 0.0, 0.0, 0.0, 0.0, 0.0, 0.0, 0.0, 0.0, 0.0, 0.0, 0.0, 0.0, 0.0, 0.0, 0.0, 0.0, 0.0, 0.0, 0.0, 0.0, 0.0, 0.0, 0.0, 0.0, 0.0, 0.0, 0.0, 0.0, 0.0, 0.0, 0.0, 0.0, 0.0, 0.0, 0.0, 0.0, 0.0, 0.0, 0.0, 0.0, 0.0, 0.0, 0.0, 0.0, 0.0, 0.0, 0.0, 0.0, 0.0, 0.0, 0.0, 0.0, 0.0, 0.0, 0.0, 0.05117, -0.4297, -0.4654, -0.4297, -0.6467, -0.843, 0.6957, -0.843, -0.4654, 0.08737, 0.05117, 0.08737, 0.6957, 0.5006, -0.6467, 0.5006, -0.4654, -0.4297, -0.4654, 0.08737, -0.6467, 0.5006, -0.6467, -0.843, 0.05117, 0.08737, 0.05117, -0.4297, 0.6957, -0.843, 0.6957, 0.5006, 0.0, 0.0, 0.0, 0.0, 0.0, 0.0, 0.0, 0.0, 0.0, 0.0, 0.0, 0.0, 0.0, 0.0, 0.0, 0.0, 0.0, 0.0, 0.0, 0.0, 0.0, 0.0, 0.0, 0.0, 0.0, 0.0, 0.0, 0.0, 0.0, 0.0, 0.0, 0.0, 0.0, 0.0, 0.0, 0.0, 0.0, 0.0, 0.0, 0.0, 0.0, 0.0, 0.0, 0.0, 0.0, 0.0, 0.0, 0.0, 0.0, 0.0, 0.0, 0.0, 0.0, 0.0, 0.0, 0.0, 0.0, 0.0, 0.0, 0.0, 0.0, 0.0, 0.0, 0.0, 0.0, 0.0, 0.0, 0.0, 0.0, 0.0, 0.0, 0.0, 0.0, 0.0, 0.0, 0.0, 0.0, 0.0, 0.0, 0.0, 0.0, 0.0, 0.0, 0.0, 0.0, 0.0, 0.0, 0.0, 0.0, 0.0, 0.0, 0.0, 0.0, 0.0, 0.0, 0.0, 0.8677, 0.6883, 0.8122, 0.6883, 0.7895, 0.5006, 1.261, 0.5006, 0.8122, 0.7851, 0.8677, 0.7851, 1.261, 0.9728, 0.7895, 0.9728, 0.8122, 0.6883, 0.8122, 0.7851, 0.7895, 0.9728, 0.7895, 0.5006, 0.8677, 0.7851, 0.8677, 0.6883, 1.261, 0.5006, 1.261, 0.9728, 0.0, 0.0, 0.0, 0.0, 0.0, 0.0, 0.0, 0.0, 0.0, 0.0, 0.0, 0.0, 0.0, 0.0, 0.0, 0.0, 0.0, 0.0, 0.0, 0.0, 0.0, 0.0, 0.0, 0.0, 0.0, 0.0, 0.0, 0.0, 0.0, 0.0, 0.0, 0.0, -0.6467, 1.843, -0.6467, 0.5006, 0.07125, 0.5006, 0.07138, 1.843, 0.0, 0.0, 0.0, 0.0, 0.0, 0.0, 0.0, 0.0, 0.07138, 1.843, 0.07138, 0.5006, 0.7895, 0.5006, 0.7893, 1.843, 0.0, 0.0, 0.0, 0.0, 0.0, 0.0, 0.0, 0.0, 0.0, 0.0, 0.0, 0.0, 0.0, 0.0, 0.0, 0.0, 0.0, 0.0, 0.0, 0.0, 0.0, 0.0, 0.0, 0.0, 0.0, 0.0, 0.0, 0.0, 0.0, 0.0, 0.0, 0.0, 0.0, 0.0, 0.0, 0.0, 0.0, 0.0, 0.0, 0.0, 0.0, 0.0, 0.0, 0.0, 0.0, 0.0, 0.0, 0.0, 0.1856, -1.289, 0.1856, 0.5014, -1.288, 0.5014, -1.288, -1.289, 0.0, 0.0, 0.0, 0.0, 0.0, 0.0, 0.0, 0.0, 0.0, 0.0, 0.0, 0.0, 0.0, 0.0, 0.0, 0.0, 0.0, 0.0, 0.0, 0.0, 0.0, 0.0, 0.0, 0.0, 0.0, 0.0, 0.0, 0.0, 0.0, 0.0, 0.0, 0.0, 0.0, 0.0, 0.0, 0.0, 0.0, 0.0, 0.0, 0.0, 0.0, 0.0, 0.0, 0.0, 0.0, 0.0, 0.0, 0.0, 0.0, 0.0, 0.0, 0.0, 0.0, 0.0, 0.0, 0.0, 0.0, 0.0, 0.0, 0.0, 0.0, 0.0, 0.0, 0.0, 0.0, 0.0, 0.0, 0.0, 0.0, 0.0, 0.0, 0.0, 0.0, 0.0, 0.0, 0.0, 0.0, 0.0, 0.0, 0.0, 0.0, 0.0, 0.0, 0.0, 0.0, 0.0, 0.0, 0.0, 0.0, 0.0, 0.0, 0.0, 0.0, 0.0, 0.0, 0.0, 0.0, 0.0, 0.0, 0.0, 0.0, 0.0, 0.0, 0.0, 0.0, 0.0, 0.0, 0.0, 0.0, 0.0, 0.0, 0.0, 0.0, 0.0, 0.0, 0.0, 0.0, 0.0, 0.0, 0.0, 0.0, 0.0, 0.0, 0.0, 0.0, 0.0, 0.0, 0.0])
me_cube_001.materials.append(mat_metal)
me_cube_001.materials.append(mat_concrete)
me_cube_001.materials.append(mat_metaldoor)
me_cube_001.materials.append(mat_wood)
me_cube_001.materials.append(mat_plastic)
me_cube_001.update()
me_cube = bpy.data.meshes.new('Cube')
me_cube.from_pydata([(-1.0, -1.0, -1.0), (-1.0, -1.0, 1.739), (-1.0, 1.0, -1.0), (-1.0, 1.0, 1.739), (-0.02932, 1.0, -1.0), (-0.02932, 1.0, 1.739), (-0.02932, -1.0, -1.0), (-0.02932, -1.0, 1.739), (0.0, -0.07466, -1.0), (0.0, -0.07466, 1.739), (0.0, 0.07466, -1.0), (0.0, 0.07466, 1.739)], [], [(0, 1, 3, 2), (6, 7, 1, 0), (5, 3, 1, 7), (9, 5, 7, 11), (2, 4, 6, 0), (10, 11, 7, 6), (2, 3, 5, 4), (4, 5, 9, 8), (4, 8, 10, 6)])
_uv = me_cube.uv_layers.new(name='UVMap')
_uv.uv.foreach_set('vector', [0.375, 0.0, 0.625, 0.0, 0.625, 0.25, 0.375, 0.25, 0.3188, 3.877, 0.3188, 0.5, 1.516, 0.5, 1.516, 3.877, 0.7917, 0.5, 0.875, 0.5, 0.875, 0.75, 0.7917, 0.75, 0.75, 0.5, 0.7917, 0.5, 0.7917, 0.75, 0.75, 0.75, 0.125, 0.5, 0.2083, 0.5, 0.2083, 0.75, 0.125, 0.75, -2.203, 0.5, -2.203, -2.877, -0.878, -2.877, -0.878, 0.5, 1.772, 3.877, 1.772, 0.5, 2.969, 0.5, 2.969, 3.877, 0.447, 0.5, 0.447, -2.877, 1.772, -2.877, 1.772, 0.5, 0.2083, 0.5, 0.25, 0.5, 0.25, 0.75, 0.2083, 0.75])
me_cube.materials.append(mat_metaldoor)
me_cube.update()
me_cube_002 = bpy.data.meshes.new('Cube.002')
me_cube_002.from_pydata([(1.0, -1.0, -1.0), (1.0, -1.0, 1.739), (1.0, 1.0, -1.0), (1.0, 1.0, 1.739), (0.02932, 1.0, -1.0), (0.02932, 1.0, 1.739), (0.02932, -1.0, -1.0), (0.02932, -1.0, 1.739), (0.0, -0.07466, -1.0), (0.0, -0.07466, 1.739), (0.0, 0.07466, -1.0), (0.0, 0.07466, 1.739)], [], [(4, 5, 3, 2), (2, 3, 1, 0), (4, 2, 0, 6), (3, 5, 7, 1), (8, 4, 6, 10), (0, 1, 7, 6), (8, 9, 5, 4), (6, 7, 11, 10), (5, 9, 11, 7)])
_uv = me_cube_002.uv_layers.new(name='UVMap')
_uv.uv.foreach_set('vector', [-0.878, 3.877, -0.878, 0.5, 0.3188, 0.5, 0.3188, 3.877, 0.375, 0.5, 0.625, 0.5, 0.625, 0.75, 0.375, 0.75, 0.2917, 0.5, 0.375, 0.5, 0.375, 0.75, 0.2917, 0.75, 0.625, 0.5, 0.7083, 0.5, 0.7083, 0.75, 0.625, 0.75, 0.25, 0.5, 0.2917, 0.5, 0.2917, 0.75, 0.25, 0.75, 1.772, 0.5, 1.772, -2.877, 2.969, -2.877, 2.969, 0.5, -0.878, 0.5, -0.878, -2.877, 0.447, -2.877, 0.447, 0.5, -2.203, 3.877, -2.203, 0.5, -0.878, 0.5, -0.878, 3.877, 0.7083, 0.5, 0.75, 0.5, 0.75, 0.75, 0.7083, 0.75])
me_cube_002.materials.append(mat_metaldoor)
me_cube_002.update()

# ---- objects
ob_cube = bpy.data.objects.new('Cube', me_cube_001)
ob_cube_001 = bpy.data.objects.new('Cube.001', me_cube)
ob_cube_002 = bpy.data.objects.new('Cube.002', me_cube_002)

# ---- transforms, parenting, visibility, modifiers, constraints
ob_cube.location = (0.0, 0.0, 0.0)
_m = ob_cube.modifiers.new('EdgeSplit', 'EDGE_SPLIT')
ob_cube_001.location = (0.0, -0.952, 0.695)
ob_cube_001.scale = (0.7001, -0.02047, 0.7001)
ob_cube_002.location = (0.0, -0.952, 0.695)
ob_cube_002.scale = (0.7001, -0.02047, 0.7001)

# ---- collection membership
col_collection.objects.link(ob_cube)
col_collection.objects.link(ob_cube_001)
col_collection.objects.link(ob_cube_002)

# ---- scene / render settings (as saved in the file)
scene.frame_start = 1; scene.frame_end = 250; scene.frame_set(1)
scene.render.engine = 'BLENDER_EEVEE_NEXT'
bpy.context.view_layer.update()

# ---- added for rendering (the .blend has no active camera and no usable light): camera, sun
cam_auto = bpy.data.cameras.new('AutoCamera')
cam_auto.lens = 50.0
cam_auto.sensor_width = 36.0
cam_auto.clip_end = 1000.0
ob_auto_camera = bpy.data.objects.new('AutoCamera', cam_auto)
scene.collection.objects.link(ob_auto_camera)
ob_auto_camera.location = (5.34789, -6.46139, 6.77579)
ob_auto_camera.rotation_euler = (1.09748, -7.21219e-08, 0.694738)
scene.camera = ob_auto_camera
light_auto_sun = bpy.data.lights.new('AutoSun', 'SUN')
light_auto_sun.energy = 3.0
light_auto_sun.angle = 0.0523599
ob_auto_sun = bpy.data.objects.new('AutoSun', light_auto_sun)
scene.collection.objects.link(ob_auto_sun)
ob_auto_sun.rotation_euler = (0.872665, 0.174533, 0.523599)
bpy.context.view_layer.update()

